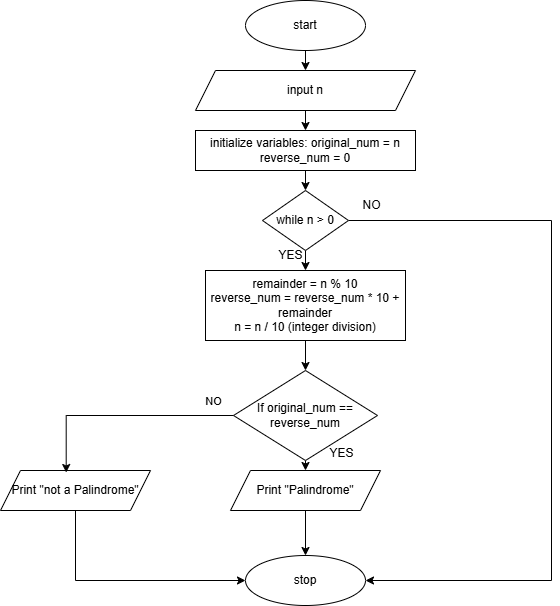

The diagram above was exported from draw.io. Its source (the exported page's mxGraphModel, read from the mxfile embedded in the PNG):
<mxGraphModel dx="954" dy="652" grid="1" gridSize="10" guides="1" tooltips="1" connect="1" arrows="1" fold="1" page="1" pageScale="1" pageWidth="827" pageHeight="1169" math="0" shadow="0">
  <root>
    <mxCell id="WIyWlLk6GJQsqaUBKTNV-0" />
    <mxCell id="WIyWlLk6GJQsqaUBKTNV-1" parent="WIyWlLk6GJQsqaUBKTNV-0" />
    <mxCell id="tP_V44pgV9C4t17vtlLg-25" style="edgeStyle=orthogonalEdgeStyle;rounded=0;orthogonalLoop=1;jettySize=auto;html=1;exitX=0.5;exitY=1;exitDx=0;exitDy=0;entryX=0.5;entryY=0;entryDx=0;entryDy=0;" edge="1" parent="WIyWlLk6GJQsqaUBKTNV-1" source="tP_V44pgV9C4t17vtlLg-0" target="tP_V44pgV9C4t17vtlLg-1">
      <mxGeometry relative="1" as="geometry" />
    </mxCell>
    <mxCell id="tP_V44pgV9C4t17vtlLg-0" value="start" style="ellipse;whiteSpace=wrap;html=1;" vertex="1" parent="WIyWlLk6GJQsqaUBKTNV-1">
      <mxGeometry x="294" y="30" width="120" height="50" as="geometry" />
    </mxCell>
    <mxCell id="tP_V44pgV9C4t17vtlLg-26" style="edgeStyle=orthogonalEdgeStyle;rounded=0;orthogonalLoop=1;jettySize=auto;html=1;exitX=0.5;exitY=1;exitDx=0;exitDy=0;entryX=0.5;entryY=0;entryDx=0;entryDy=0;" edge="1" parent="WIyWlLk6GJQsqaUBKTNV-1" source="tP_V44pgV9C4t17vtlLg-1" target="tP_V44pgV9C4t17vtlLg-2">
      <mxGeometry relative="1" as="geometry" />
    </mxCell>
    <mxCell id="tP_V44pgV9C4t17vtlLg-1" value="input n" style="shape=parallelogram;perimeter=parallelogramPerimeter;whiteSpace=wrap;html=1;fixedSize=1;" vertex="1" parent="WIyWlLk6GJQsqaUBKTNV-1">
      <mxGeometry x="244" y="100" width="220" height="40" as="geometry" />
    </mxCell>
    <mxCell id="tP_V44pgV9C4t17vtlLg-17" style="edgeStyle=orthogonalEdgeStyle;rounded=0;orthogonalLoop=1;jettySize=auto;html=1;exitX=0.5;exitY=1;exitDx=0;exitDy=0;entryX=0.5;entryY=0;entryDx=0;entryDy=0;" edge="1" parent="WIyWlLk6GJQsqaUBKTNV-1" source="tP_V44pgV9C4t17vtlLg-2" target="tP_V44pgV9C4t17vtlLg-3">
      <mxGeometry relative="1" as="geometry" />
    </mxCell>
    <mxCell id="tP_V44pgV9C4t17vtlLg-2" value="initialize variables: original_num = n&lt;div&gt;reverse_num = 0&lt;/div&gt;" style="rounded=0;whiteSpace=wrap;html=1;" vertex="1" parent="WIyWlLk6GJQsqaUBKTNV-1">
      <mxGeometry x="244" y="160" width="220" height="40" as="geometry" />
    </mxCell>
    <mxCell id="tP_V44pgV9C4t17vtlLg-6" style="edgeStyle=orthogonalEdgeStyle;rounded=0;orthogonalLoop=1;jettySize=auto;html=1;exitX=0.5;exitY=1;exitDx=0;exitDy=0;entryX=0.5;entryY=0;entryDx=0;entryDy=0;" edge="1" parent="WIyWlLk6GJQsqaUBKTNV-1" source="tP_V44pgV9C4t17vtlLg-3" target="tP_V44pgV9C4t17vtlLg-4">
      <mxGeometry relative="1" as="geometry" />
    </mxCell>
    <mxCell id="tP_V44pgV9C4t17vtlLg-16" style="edgeStyle=orthogonalEdgeStyle;rounded=0;orthogonalLoop=1;jettySize=auto;html=1;exitX=1;exitY=0.5;exitDx=0;exitDy=0;entryX=1;entryY=0.5;entryDx=0;entryDy=0;" edge="1" parent="WIyWlLk6GJQsqaUBKTNV-1" source="tP_V44pgV9C4t17vtlLg-3" target="tP_V44pgV9C4t17vtlLg-14">
      <mxGeometry relative="1" as="geometry">
        <Array as="points">
          <mxPoint x="600" y="250" />
          <mxPoint x="600" y="610" />
        </Array>
      </mxGeometry>
    </mxCell>
    <mxCell id="tP_V44pgV9C4t17vtlLg-3" value="while n &amp;gt; 0" style="rhombus;whiteSpace=wrap;html=1;" vertex="1" parent="WIyWlLk6GJQsqaUBKTNV-1">
      <mxGeometry x="311" y="220" width="86" height="60" as="geometry" />
    </mxCell>
    <mxCell id="tP_V44pgV9C4t17vtlLg-18" style="edgeStyle=orthogonalEdgeStyle;rounded=0;orthogonalLoop=1;jettySize=auto;html=1;exitX=0.5;exitY=1;exitDx=0;exitDy=0;entryX=0.5;entryY=0;entryDx=0;entryDy=0;" edge="1" parent="WIyWlLk6GJQsqaUBKTNV-1" source="tP_V44pgV9C4t17vtlLg-4" target="tP_V44pgV9C4t17vtlLg-8">
      <mxGeometry relative="1" as="geometry" />
    </mxCell>
    <mxCell id="tP_V44pgV9C4t17vtlLg-4" value="remainder = n % 10&lt;div&gt;reverse_num = reverse_num * 10 + remainder&lt;/div&gt;&lt;div&gt;n = n / 10 (integer division)&lt;/div&gt;" style="whiteSpace=wrap;html=1;rounded=0;" vertex="1" parent="WIyWlLk6GJQsqaUBKTNV-1">
      <mxGeometry x="254" y="300" width="200" height="70" as="geometry" />
    </mxCell>
    <mxCell id="tP_V44pgV9C4t17vtlLg-7" value="YES" style="text;html=1;align=center;verticalAlign=middle;resizable=0;points=[];autosize=1;strokeColor=none;fillColor=none;" vertex="1" parent="WIyWlLk6GJQsqaUBKTNV-1">
      <mxGeometry x="314" y="270" width="50" height="30" as="geometry" />
    </mxCell>
    <mxCell id="tP_V44pgV9C4t17vtlLg-19" style="edgeStyle=orthogonalEdgeStyle;rounded=0;orthogonalLoop=1;jettySize=auto;html=1;exitX=0.5;exitY=1;exitDx=0;exitDy=0;entryX=0.5;entryY=0;entryDx=0;entryDy=0;" edge="1" parent="WIyWlLk6GJQsqaUBKTNV-1" source="tP_V44pgV9C4t17vtlLg-8" target="tP_V44pgV9C4t17vtlLg-11">
      <mxGeometry relative="1" as="geometry" />
    </mxCell>
    <mxCell id="tP_V44pgV9C4t17vtlLg-8" value="If original_num == reverse_num" style="rhombus;whiteSpace=wrap;html=1;" vertex="1" parent="WIyWlLk6GJQsqaUBKTNV-1">
      <mxGeometry x="282" y="400" width="144" height="90" as="geometry" />
    </mxCell>
    <mxCell id="tP_V44pgV9C4t17vtlLg-10" value="NO" style="text;html=1;align=center;verticalAlign=middle;resizable=0;points=[];autosize=1;strokeColor=none;fillColor=none;" vertex="1" parent="WIyWlLk6GJQsqaUBKTNV-1">
      <mxGeometry x="400" y="220" width="40" height="30" as="geometry" />
    </mxCell>
    <mxCell id="tP_V44pgV9C4t17vtlLg-24" style="edgeStyle=orthogonalEdgeStyle;rounded=0;orthogonalLoop=1;jettySize=auto;html=1;exitX=0.5;exitY=1;exitDx=0;exitDy=0;entryX=0.5;entryY=0;entryDx=0;entryDy=0;" edge="1" parent="WIyWlLk6GJQsqaUBKTNV-1" source="tP_V44pgV9C4t17vtlLg-11" target="tP_V44pgV9C4t17vtlLg-14">
      <mxGeometry relative="1" as="geometry" />
    </mxCell>
    <mxCell id="tP_V44pgV9C4t17vtlLg-11" value="Print &quot;Palindrome&quot;" style="shape=parallelogram;perimeter=parallelogramPerimeter;whiteSpace=wrap;html=1;fixedSize=1;" vertex="1" parent="WIyWlLk6GJQsqaUBKTNV-1">
      <mxGeometry x="279" y="500" width="150" height="40" as="geometry" />
    </mxCell>
    <mxCell id="tP_V44pgV9C4t17vtlLg-14" value="stop" style="ellipse;whiteSpace=wrap;html=1;" vertex="1" parent="WIyWlLk6GJQsqaUBKTNV-1">
      <mxGeometry x="294" y="585" width="120" height="50" as="geometry" />
    </mxCell>
    <mxCell id="tP_V44pgV9C4t17vtlLg-23" style="edgeStyle=orthogonalEdgeStyle;rounded=0;orthogonalLoop=1;jettySize=auto;html=1;exitX=0.5;exitY=1;exitDx=0;exitDy=0;entryX=0;entryY=0.5;entryDx=0;entryDy=0;" edge="1" parent="WIyWlLk6GJQsqaUBKTNV-1" source="tP_V44pgV9C4t17vtlLg-20" target="tP_V44pgV9C4t17vtlLg-14">
      <mxGeometry relative="1" as="geometry" />
    </mxCell>
    <mxCell id="tP_V44pgV9C4t17vtlLg-20" value="Print &quot;not a Palindrome&quot;" style="shape=parallelogram;perimeter=parallelogramPerimeter;whiteSpace=wrap;html=1;fixedSize=1;" vertex="1" parent="WIyWlLk6GJQsqaUBKTNV-1">
      <mxGeometry x="49" y="500" width="150" height="40" as="geometry" />
    </mxCell>
    <mxCell id="tP_V44pgV9C4t17vtlLg-22" style="edgeStyle=orthogonalEdgeStyle;rounded=0;orthogonalLoop=1;jettySize=auto;html=1;exitX=0;exitY=0.5;exitDx=0;exitDy=0;entryX=0.438;entryY=0.05;entryDx=0;entryDy=0;entryPerimeter=0;" edge="1" parent="WIyWlLk6GJQsqaUBKTNV-1" source="tP_V44pgV9C4t17vtlLg-8" target="tP_V44pgV9C4t17vtlLg-20">
      <mxGeometry relative="1" as="geometry" />
    </mxCell>
    <mxCell id="tP_V44pgV9C4t17vtlLg-28" value="NO" style="edgeLabel;html=1;align=center;verticalAlign=middle;resizable=0;points=[];" vertex="1" connectable="0" parent="tP_V44pgV9C4t17vtlLg-22">
      <mxGeometry x="-0.8098" y="-3" relative="1" as="geometry">
        <mxPoint y="-12" as="offset" />
      </mxGeometry>
    </mxCell>
    <mxCell id="tP_V44pgV9C4t17vtlLg-27" value="YES" style="text;html=1;align=center;verticalAlign=middle;resizable=0;points=[];autosize=1;strokeColor=none;fillColor=none;" vertex="1" parent="WIyWlLk6GJQsqaUBKTNV-1">
      <mxGeometry x="365" y="468" width="50" height="30" as="geometry" />
    </mxCell>
  </root>
</mxGraphModel>